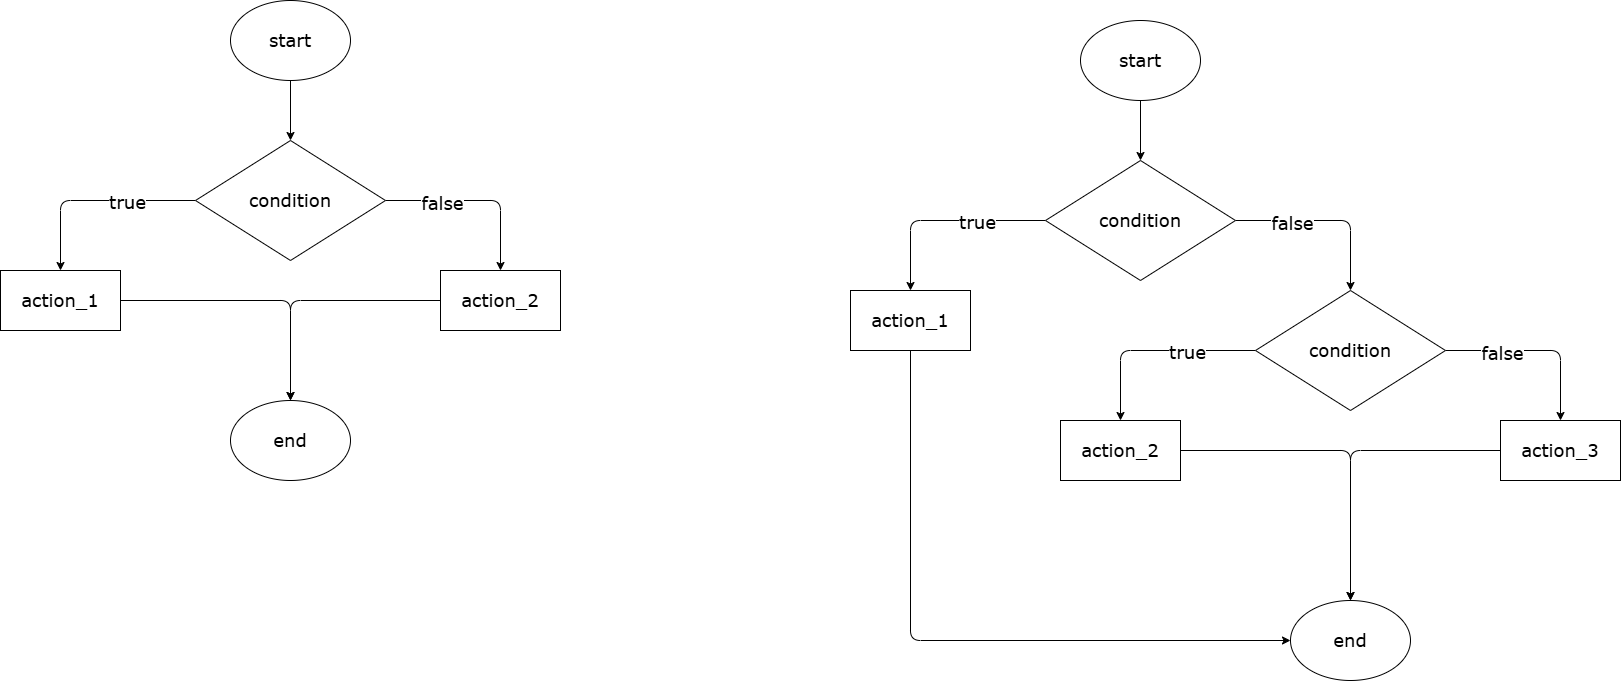

The diagram above was exported from draw.io. Its source (the exported page's mxGraphModel, read from the mxfile embedded in the PNG):
<mxGraphModel dx="1631" dy="948" grid="1" gridSize="10" guides="1" tooltips="1" connect="1" arrows="1" fold="1" page="1" pageScale="1" pageWidth="850" pageHeight="1100" math="0" shadow="0">
  <root>
    <mxCell id="0" />
    <mxCell id="1" parent="0" />
    <mxCell id="6" style="edgeStyle=none;html=1;entryX=0.5;entryY=0;entryDx=0;entryDy=0;fontFamily=Verdana;fontSize=18;fontColor=default;" edge="1" parent="1" source="2" target="5">
      <mxGeometry relative="1" as="geometry" />
    </mxCell>
    <mxCell id="2" value="start" style="ellipse;whiteSpace=wrap;html=1;fontSize=18;fontFamily=Verdana;" parent="1" vertex="1">
      <mxGeometry x="350" y="190" width="120" height="80" as="geometry" />
    </mxCell>
    <mxCell id="8" style="edgeStyle=none;html=1;entryX=0.5;entryY=0;entryDx=0;entryDy=0;fontFamily=Verdana;fontSize=18;fontColor=default;" edge="1" parent="1" source="5" target="7">
      <mxGeometry relative="1" as="geometry">
        <Array as="points">
          <mxPoint x="180" y="390" />
        </Array>
      </mxGeometry>
    </mxCell>
    <mxCell id="11" value="true" style="edgeLabel;html=1;align=center;verticalAlign=middle;resizable=0;points=[];strokeColor=default;fontFamily=Verdana;fontSize=18;fontColor=default;fillColor=default;" vertex="1" connectable="0" parent="8">
      <mxGeometry x="-0.3366" y="1" relative="1" as="geometry">
        <mxPoint as="offset" />
      </mxGeometry>
    </mxCell>
    <mxCell id="10" style="edgeStyle=none;html=1;entryX=0.5;entryY=0;entryDx=0;entryDy=0;fontFamily=Verdana;fontSize=18;fontColor=default;exitX=1;exitY=0.5;exitDx=0;exitDy=0;" edge="1" parent="1" source="5" target="9">
      <mxGeometry relative="1" as="geometry">
        <Array as="points">
          <mxPoint x="620" y="390" />
        </Array>
      </mxGeometry>
    </mxCell>
    <mxCell id="12" value="false" style="edgeLabel;html=1;align=center;verticalAlign=middle;resizable=0;points=[];strokeColor=default;fontFamily=Verdana;fontSize=18;fontColor=default;fillColor=default;" vertex="1" connectable="0" parent="10">
      <mxGeometry x="-0.3838" y="-2" relative="1" as="geometry">
        <mxPoint as="offset" />
      </mxGeometry>
    </mxCell>
    <mxCell id="5" value="condition" style="rhombus;whiteSpace=wrap;html=1;strokeColor=default;align=center;verticalAlign=middle;fontFamily=Verdana;fontSize=18;fontColor=default;fillColor=default;" vertex="1" parent="1">
      <mxGeometry x="315" y="330" width="190" height="120" as="geometry" />
    </mxCell>
    <mxCell id="14" style="edgeStyle=none;html=1;entryX=0.5;entryY=0;entryDx=0;entryDy=0;fontFamily=Verdana;fontSize=18;fontColor=default;exitX=1;exitY=0.5;exitDx=0;exitDy=0;" edge="1" parent="1" source="7" target="13">
      <mxGeometry relative="1" as="geometry">
        <Array as="points">
          <mxPoint x="410" y="490" />
        </Array>
      </mxGeometry>
    </mxCell>
    <mxCell id="7" value="action_1" style="rounded=0;whiteSpace=wrap;html=1;strokeColor=default;align=center;verticalAlign=middle;fontFamily=Verdana;fontSize=18;fontColor=default;fillColor=default;" vertex="1" parent="1">
      <mxGeometry x="120" y="460" width="120" height="60" as="geometry" />
    </mxCell>
    <mxCell id="15" style="edgeStyle=none;html=1;entryX=0.5;entryY=0;entryDx=0;entryDy=0;fontFamily=Verdana;fontSize=18;fontColor=default;exitX=0;exitY=0.5;exitDx=0;exitDy=0;" edge="1" parent="1" source="9" target="13">
      <mxGeometry relative="1" as="geometry">
        <Array as="points">
          <mxPoint x="410" y="490" />
        </Array>
      </mxGeometry>
    </mxCell>
    <mxCell id="9" value="action_2" style="rounded=0;whiteSpace=wrap;html=1;strokeColor=default;align=center;verticalAlign=middle;fontFamily=Verdana;fontSize=18;fontColor=default;fillColor=default;" vertex="1" parent="1">
      <mxGeometry x="560" y="460" width="120" height="60" as="geometry" />
    </mxCell>
    <mxCell id="13" value="end" style="ellipse;whiteSpace=wrap;html=1;strokeColor=default;align=center;verticalAlign=middle;fontFamily=Verdana;fontSize=18;fontColor=default;fillColor=default;" vertex="1" parent="1">
      <mxGeometry x="350" y="590" width="120" height="80" as="geometry" />
    </mxCell>
    <mxCell id="16" style="edgeStyle=none;html=1;entryX=0.5;entryY=0;entryDx=0;entryDy=0;fontFamily=Verdana;fontSize=18;fontColor=default;" edge="1" parent="1" source="17" target="22">
      <mxGeometry relative="1" as="geometry" />
    </mxCell>
    <mxCell id="17" value="start" style="ellipse;whiteSpace=wrap;html=1;fontSize=18;fontFamily=Verdana;" vertex="1" parent="1">
      <mxGeometry x="1200" y="210" width="120" height="80" as="geometry" />
    </mxCell>
    <mxCell id="18" style="edgeStyle=none;html=1;entryX=0.5;entryY=0;entryDx=0;entryDy=0;fontFamily=Verdana;fontSize=18;fontColor=default;" edge="1" parent="1" source="22" target="24">
      <mxGeometry relative="1" as="geometry">
        <Array as="points">
          <mxPoint x="1030" y="410" />
        </Array>
      </mxGeometry>
    </mxCell>
    <mxCell id="19" value="true" style="edgeLabel;html=1;align=center;verticalAlign=middle;resizable=0;points=[];strokeColor=default;fontFamily=Verdana;fontSize=18;fontColor=default;fillColor=default;" vertex="1" connectable="0" parent="18">
      <mxGeometry x="-0.3366" y="1" relative="1" as="geometry">
        <mxPoint as="offset" />
      </mxGeometry>
    </mxCell>
    <mxCell id="20" style="edgeStyle=none;html=1;entryX=0.5;entryY=0;entryDx=0;entryDy=0;fontFamily=Verdana;fontSize=18;fontColor=default;exitX=1;exitY=0.5;exitDx=0;exitDy=0;" edge="1" parent="1" source="22">
      <mxGeometry relative="1" as="geometry">
        <Array as="points">
          <mxPoint x="1470" y="410" />
        </Array>
        <mxPoint x="1470" y="480" as="targetPoint" />
      </mxGeometry>
    </mxCell>
    <mxCell id="21" value="false" style="edgeLabel;html=1;align=center;verticalAlign=middle;resizable=0;points=[];strokeColor=default;fontFamily=Verdana;fontSize=18;fontColor=default;fillColor=default;" vertex="1" connectable="0" parent="20">
      <mxGeometry x="-0.3838" y="-2" relative="1" as="geometry">
        <mxPoint as="offset" />
      </mxGeometry>
    </mxCell>
    <mxCell id="22" value="condition" style="rhombus;whiteSpace=wrap;html=1;strokeColor=default;align=center;verticalAlign=middle;fontFamily=Verdana;fontSize=18;fontColor=default;fillColor=default;" vertex="1" parent="1">
      <mxGeometry x="1165" y="350" width="190" height="120" as="geometry" />
    </mxCell>
    <mxCell id="40" style="edgeStyle=none;html=1;entryX=0;entryY=0.5;entryDx=0;entryDy=0;fontFamily=Verdana;fontSize=18;fontColor=default;" edge="1" parent="1" source="24" target="39">
      <mxGeometry relative="1" as="geometry">
        <mxPoint x="1154.9999999999914" y="830" as="targetPoint" />
        <Array as="points">
          <mxPoint x="1030" y="830" />
        </Array>
      </mxGeometry>
    </mxCell>
    <mxCell id="24" value="action_1" style="rounded=0;whiteSpace=wrap;html=1;strokeColor=default;align=center;verticalAlign=middle;fontFamily=Verdana;fontSize=18;fontColor=default;fillColor=default;" vertex="1" parent="1">
      <mxGeometry x="970" y="480" width="120" height="60" as="geometry" />
    </mxCell>
    <mxCell id="30" style="edgeStyle=none;html=1;entryX=0.5;entryY=0;entryDx=0;entryDy=0;fontFamily=Verdana;fontSize=18;fontColor=default;" edge="1" parent="1" source="34" target="36">
      <mxGeometry relative="1" as="geometry">
        <Array as="points">
          <mxPoint x="1240" y="540" />
        </Array>
      </mxGeometry>
    </mxCell>
    <mxCell id="31" value="true" style="edgeLabel;html=1;align=center;verticalAlign=middle;resizable=0;points=[];strokeColor=default;fontFamily=Verdana;fontSize=18;fontColor=default;fillColor=default;" vertex="1" connectable="0" parent="30">
      <mxGeometry x="-0.3366" y="1" relative="1" as="geometry">
        <mxPoint as="offset" />
      </mxGeometry>
    </mxCell>
    <mxCell id="32" style="edgeStyle=none;html=1;entryX=0.5;entryY=0;entryDx=0;entryDy=0;fontFamily=Verdana;fontSize=18;fontColor=default;exitX=1;exitY=0.5;exitDx=0;exitDy=0;" edge="1" parent="1" source="34" target="38">
      <mxGeometry relative="1" as="geometry">
        <Array as="points">
          <mxPoint x="1680" y="540" />
        </Array>
      </mxGeometry>
    </mxCell>
    <mxCell id="33" value="false" style="edgeLabel;html=1;align=center;verticalAlign=middle;resizable=0;points=[];strokeColor=default;fontFamily=Verdana;fontSize=18;fontColor=default;fillColor=default;" vertex="1" connectable="0" parent="32">
      <mxGeometry x="-0.3838" y="-2" relative="1" as="geometry">
        <mxPoint as="offset" />
      </mxGeometry>
    </mxCell>
    <mxCell id="34" value="condition" style="rhombus;whiteSpace=wrap;html=1;strokeColor=default;align=center;verticalAlign=middle;fontFamily=Verdana;fontSize=18;fontColor=default;fillColor=default;" vertex="1" parent="1">
      <mxGeometry x="1375" y="480" width="190" height="120" as="geometry" />
    </mxCell>
    <mxCell id="35" style="edgeStyle=none;html=1;entryX=0.5;entryY=0;entryDx=0;entryDy=0;fontFamily=Verdana;fontSize=18;fontColor=default;exitX=1;exitY=0.5;exitDx=0;exitDy=0;" edge="1" parent="1" source="36" target="39">
      <mxGeometry relative="1" as="geometry">
        <Array as="points">
          <mxPoint x="1470" y="640" />
        </Array>
      </mxGeometry>
    </mxCell>
    <mxCell id="36" value="action_2" style="rounded=0;whiteSpace=wrap;html=1;strokeColor=default;align=center;verticalAlign=middle;fontFamily=Verdana;fontSize=18;fontColor=default;fillColor=default;" vertex="1" parent="1">
      <mxGeometry x="1180" y="610" width="120" height="60" as="geometry" />
    </mxCell>
    <mxCell id="37" style="edgeStyle=none;html=1;entryX=0.5;entryY=0;entryDx=0;entryDy=0;fontFamily=Verdana;fontSize=18;fontColor=default;exitX=0;exitY=0.5;exitDx=0;exitDy=0;" edge="1" parent="1" source="38" target="39">
      <mxGeometry relative="1" as="geometry">
        <Array as="points">
          <mxPoint x="1470" y="640" />
        </Array>
      </mxGeometry>
    </mxCell>
    <mxCell id="38" value="action_3" style="rounded=0;whiteSpace=wrap;html=1;strokeColor=default;align=center;verticalAlign=middle;fontFamily=Verdana;fontSize=18;fontColor=default;fillColor=default;" vertex="1" parent="1">
      <mxGeometry x="1620" y="610" width="120" height="60" as="geometry" />
    </mxCell>
    <mxCell id="39" value="end" style="ellipse;whiteSpace=wrap;html=1;strokeColor=default;align=center;verticalAlign=middle;fontFamily=Verdana;fontSize=18;fontColor=default;fillColor=default;" vertex="1" parent="1">
      <mxGeometry x="1410" y="790" width="120" height="80" as="geometry" />
    </mxCell>
  </root>
</mxGraphModel>